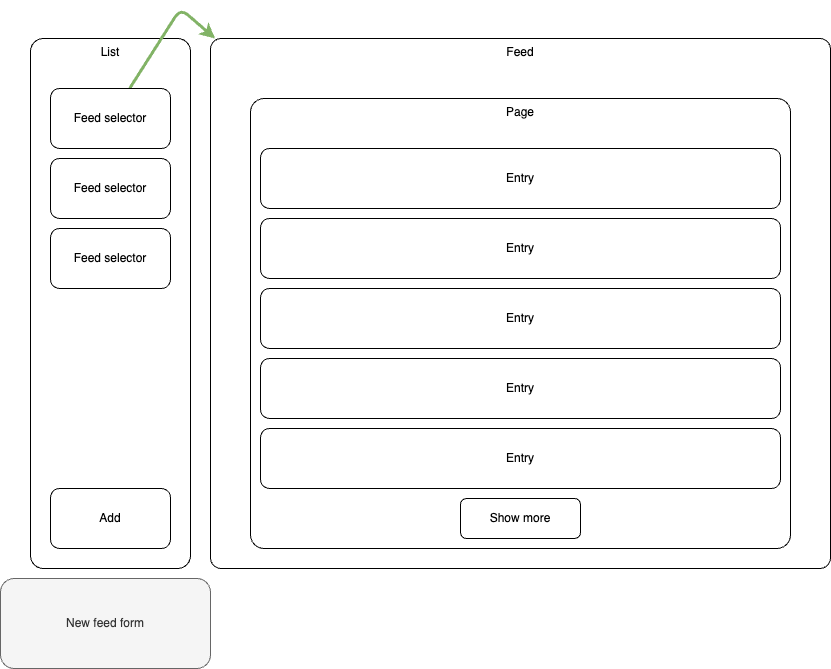

The diagram above was exported from draw.io. Its source (the exported page's mxGraphModel, read from the mxfile embedded in the PNG):
<mxGraphModel dx="609" dy="698" grid="1" gridSize="10" guides="1" tooltips="1" connect="1" arrows="1" fold="1" page="1" pageScale="1" pageWidth="1169" pageHeight="827" math="0" shadow="0">
  <root>
    <mxCell id="0" />
    <mxCell id="1" parent="0" />
    <mxCell id="5" value="List" style="rounded=1;whiteSpace=wrap;html=1;arcSize=8;verticalAlign=top;" vertex="1" parent="1">
      <mxGeometry x="160" y="80" width="160" height="530" as="geometry" />
    </mxCell>
    <mxCell id="6" value="Feed" style="rounded=1;whiteSpace=wrap;html=1;arcSize=2;verticalAlign=top;" vertex="1" parent="1">
      <mxGeometry x="340" y="80" width="620" height="530" as="geometry" />
    </mxCell>
    <mxCell id="7" value="Add" style="rounded=1;whiteSpace=wrap;html=1;" vertex="1" parent="1">
      <mxGeometry x="180" y="530" width="120" height="60" as="geometry" />
    </mxCell>
    <mxCell id="8" value="Page" style="rounded=1;whiteSpace=wrap;html=1;arcSize=3;verticalAlign=top;" vertex="1" parent="1">
      <mxGeometry x="380" y="140" width="540" height="450" as="geometry" />
    </mxCell>
    <mxCell id="9" value="Entry" style="rounded=1;whiteSpace=wrap;html=1;" vertex="1" parent="1">
      <mxGeometry x="390" y="190" width="520" height="60" as="geometry" />
    </mxCell>
    <mxCell id="10" value="Entry" style="rounded=1;whiteSpace=wrap;html=1;" vertex="1" parent="1">
      <mxGeometry x="390" y="260" width="520" height="60" as="geometry" />
    </mxCell>
    <mxCell id="11" value="Entry" style="rounded=1;whiteSpace=wrap;html=1;" vertex="1" parent="1">
      <mxGeometry x="390" y="330" width="520" height="60" as="geometry" />
    </mxCell>
    <mxCell id="12" value="Entry" style="rounded=1;whiteSpace=wrap;html=1;" vertex="1" parent="1">
      <mxGeometry x="390" y="400" width="520" height="60" as="geometry" />
    </mxCell>
    <mxCell id="13" value="Entry" style="rounded=1;whiteSpace=wrap;html=1;" vertex="1" parent="1">
      <mxGeometry x="390" y="470" width="520" height="60" as="geometry" />
    </mxCell>
    <mxCell id="17" style="edgeStyle=none;html=1;strokeWidth=3;fillColor=#d5e8d4;strokeColor=#82b366;" edge="1" parent="1" source="14" target="6">
      <mxGeometry relative="1" as="geometry">
        <Array as="points">
          <mxPoint x="310" y="50" />
        </Array>
      </mxGeometry>
    </mxCell>
    <mxCell id="14" value="Feed selector" style="rounded=1;whiteSpace=wrap;html=1;" vertex="1" parent="1">
      <mxGeometry x="180" y="130" width="120" height="60" as="geometry" />
    </mxCell>
    <mxCell id="15" value="Feed selector" style="rounded=1;whiteSpace=wrap;html=1;" vertex="1" parent="1">
      <mxGeometry x="180" y="200" width="120" height="60" as="geometry" />
    </mxCell>
    <mxCell id="16" value="Feed selector" style="rounded=1;whiteSpace=wrap;html=1;" vertex="1" parent="1">
      <mxGeometry x="180" y="270" width="120" height="60" as="geometry" />
    </mxCell>
    <mxCell id="18" value="Show more" style="rounded=1;whiteSpace=wrap;html=1;" vertex="1" parent="1">
      <mxGeometry x="590" y="540" width="120" height="40" as="geometry" />
    </mxCell>
    <mxCell id="19" value="New feed form" style="rounded=1;whiteSpace=wrap;html=1;fillColor=#f5f5f5;fontColor=#333333;strokeColor=#666666;" vertex="1" parent="1">
      <mxGeometry x="130" y="620" width="210" height="90" as="geometry" />
    </mxCell>
  </root>
</mxGraphModel>